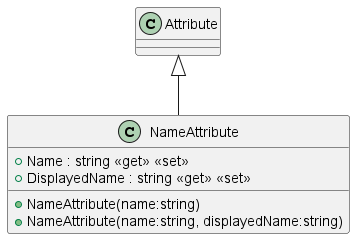

The diagram above was rendered by PlantUML. Its source (embedded in the PNG):
@startuml
class NameAttribute {
    + Name : string <<get>> <<set>>
    + DisplayedName : string <<get>> <<set>>
    + NameAttribute(name:string)
    + NameAttribute(name:string, displayedName:string)
}
Attribute <|-- NameAttribute
@enduml